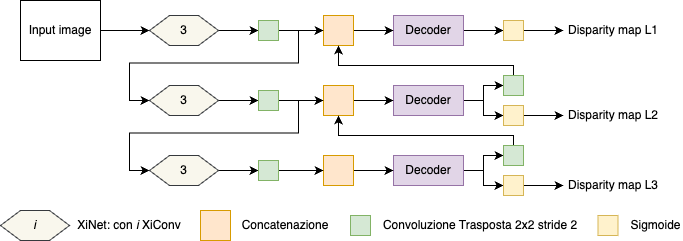

The diagram above was exported from draw.io. Its source (the exported page's mxGraphModel, read from the mxfile embedded in the PNG):
<mxGraphModel dx="1026" dy="590" grid="1" gridSize="10" guides="1" tooltips="1" connect="1" arrows="1" fold="1" page="1" pageScale="1" pageWidth="827" pageHeight="1169" math="0" shadow="0">
  <root>
    <mxCell id="0" />
    <mxCell id="1" parent="0" />
    <mxCell id="2" style="edgeStyle=orthogonalEdgeStyle;rounded=0;orthogonalLoop=1;jettySize=auto;html=1;exitX=1;exitY=0.5;exitDx=0;exitDy=0;entryX=0;entryY=0.5;entryDx=0;entryDy=0;" edge="1" source="3" target="27" parent="1">
      <mxGeometry relative="1" as="geometry" />
    </mxCell>
    <mxCell id="3" value="Decoder" style="rounded=0;whiteSpace=wrap;html=1;fillColor=#e1d5e7;strokeColor=#9673a6;" vertex="1" parent="1">
      <mxGeometry x="465" y="365" width="70" height="30" as="geometry" />
    </mxCell>
    <mxCell id="4" style="edgeStyle=orthogonalEdgeStyle;rounded=0;orthogonalLoop=1;jettySize=auto;html=1;exitX=1;exitY=0.5;exitDx=0;exitDy=0;entryX=0;entryY=0.5;entryDx=0;entryDy=0;" edge="1" source="5" target="38" parent="1">
      <mxGeometry relative="1" as="geometry" />
    </mxCell>
    <mxCell id="5" value="Input image" style="rounded=0;whiteSpace=wrap;html=1;" vertex="1" parent="1">
      <mxGeometry x="92" y="350" width="80" height="60" as="geometry" />
    </mxCell>
    <mxCell id="6" style="edgeStyle=orthogonalEdgeStyle;rounded=0;orthogonalLoop=1;jettySize=auto;html=1;exitX=1;exitY=0.5;exitDx=0;exitDy=0;entryX=0;entryY=0.5;entryDx=0;entryDy=0;" edge="1" source="7" target="3" parent="1">
      <mxGeometry relative="1" as="geometry" />
    </mxCell>
    <mxCell id="7" value="" style="rounded=0;whiteSpace=wrap;html=1;fillColor=#ffe6cc;strokeColor=#d79b00;" vertex="1" parent="1">
      <mxGeometry x="395" y="365" width="30" height="30" as="geometry" />
    </mxCell>
    <mxCell id="8" style="edgeStyle=orthogonalEdgeStyle;rounded=0;orthogonalLoop=1;jettySize=auto;html=1;exitX=1;exitY=0.5;exitDx=0;exitDy=0;entryX=0;entryY=0.5;entryDx=0;entryDy=0;" edge="1" source="10" target="25" parent="1">
      <mxGeometry relative="1" as="geometry" />
    </mxCell>
    <mxCell id="9" style="edgeStyle=orthogonalEdgeStyle;rounded=0;orthogonalLoop=1;jettySize=auto;html=1;exitX=1;exitY=0.5;exitDx=0;exitDy=0;entryX=0;entryY=0.5;entryDx=0;entryDy=0;" edge="1" source="10" target="23" parent="1">
      <mxGeometry relative="1" as="geometry" />
    </mxCell>
    <mxCell id="10" value="Decoder" style="rounded=0;whiteSpace=wrap;html=1;fillColor=#e1d5e7;strokeColor=#9673a6;" vertex="1" parent="1">
      <mxGeometry x="465" y="435" width="70" height="30" as="geometry" />
    </mxCell>
    <mxCell id="11" style="edgeStyle=orthogonalEdgeStyle;rounded=0;orthogonalLoop=1;jettySize=auto;html=1;exitX=1;exitY=0.5;exitDx=0;exitDy=0;entryX=0;entryY=0.5;entryDx=0;entryDy=0;" edge="1" source="12" target="10" parent="1">
      <mxGeometry relative="1" as="geometry" />
    </mxCell>
    <mxCell id="12" value="" style="rounded=0;whiteSpace=wrap;html=1;fillColor=#ffe6cc;strokeColor=#d79b00;" vertex="1" parent="1">
      <mxGeometry x="395" y="435" width="30" height="30" as="geometry" />
    </mxCell>
    <mxCell id="13" style="edgeStyle=orthogonalEdgeStyle;rounded=0;orthogonalLoop=1;jettySize=auto;html=1;exitX=1;exitY=0.5;exitDx=0;exitDy=0;entryX=0;entryY=0.5;entryDx=0;entryDy=0;" edge="1" source="15" target="21" parent="1">
      <mxGeometry relative="1" as="geometry" />
    </mxCell>
    <mxCell id="14" style="edgeStyle=orthogonalEdgeStyle;rounded=0;orthogonalLoop=1;jettySize=auto;html=1;exitX=1;exitY=0.5;exitDx=0;exitDy=0;entryX=0;entryY=0.5;entryDx=0;entryDy=0;" edge="1" source="15" target="19" parent="1">
      <mxGeometry relative="1" as="geometry" />
    </mxCell>
    <mxCell id="15" value="Decoder" style="rounded=0;whiteSpace=wrap;html=1;fillColor=#e1d5e7;strokeColor=#9673a6;" vertex="1" parent="1">
      <mxGeometry x="465" y="505" width="70" height="30" as="geometry" />
    </mxCell>
    <mxCell id="16" style="edgeStyle=orthogonalEdgeStyle;rounded=0;orthogonalLoop=1;jettySize=auto;html=1;exitX=1;exitY=0.5;exitDx=0;exitDy=0;entryX=0;entryY=0.5;entryDx=0;entryDy=0;" edge="1" source="17" target="15" parent="1">
      <mxGeometry relative="1" as="geometry" />
    </mxCell>
    <mxCell id="17" value="" style="rounded=0;whiteSpace=wrap;html=1;fillColor=#ffe6cc;strokeColor=#d79b00;" vertex="1" parent="1">
      <mxGeometry x="395" y="505" width="30" height="30" as="geometry" />
    </mxCell>
    <mxCell id="18" style="edgeStyle=orthogonalEdgeStyle;rounded=0;orthogonalLoop=1;jettySize=auto;html=1;exitX=0.5;exitY=0;exitDx=0;exitDy=0;entryX=0.5;entryY=1;entryDx=0;entryDy=0;" edge="1" source="19" target="12" parent="1">
      <mxGeometry relative="1" as="geometry">
        <Array as="points">
          <mxPoint x="585" y="485" />
          <mxPoint x="410" y="485" />
        </Array>
      </mxGeometry>
    </mxCell>
    <mxCell id="19" value="" style="whiteSpace=wrap;html=1;aspect=fixed;fillColor=#d5e8d4;strokeColor=#82b366;" vertex="1" parent="1">
      <mxGeometry x="575" y="495" width="20" height="20" as="geometry" />
    </mxCell>
    <mxCell id="20" style="edgeStyle=orthogonalEdgeStyle;rounded=0;orthogonalLoop=1;jettySize=auto;html=1;exitX=1;exitY=0.5;exitDx=0;exitDy=0;entryX=0;entryY=0.5;entryDx=0;entryDy=0;" edge="1" source="21" target="30" parent="1">
      <mxGeometry relative="1" as="geometry" />
    </mxCell>
    <mxCell id="21" value="" style="whiteSpace=wrap;html=1;aspect=fixed;fillColor=#fff2cc;strokeColor=#d6b656;" vertex="1" parent="1">
      <mxGeometry x="575" y="525" width="20" height="20" as="geometry" />
    </mxCell>
    <mxCell id="22" style="edgeStyle=orthogonalEdgeStyle;rounded=0;orthogonalLoop=1;jettySize=auto;html=1;exitX=0.5;exitY=0;exitDx=0;exitDy=0;entryX=0.5;entryY=1;entryDx=0;entryDy=0;" edge="1" source="23" target="7" parent="1">
      <mxGeometry relative="1" as="geometry">
        <Array as="points">
          <mxPoint x="585" y="415" />
          <mxPoint x="410" y="415" />
        </Array>
      </mxGeometry>
    </mxCell>
    <mxCell id="23" value="" style="whiteSpace=wrap;html=1;aspect=fixed;fillColor=#d5e8d4;strokeColor=#82b366;" vertex="1" parent="1">
      <mxGeometry x="575" y="425" width="20" height="20" as="geometry" />
    </mxCell>
    <mxCell id="24" style="edgeStyle=orthogonalEdgeStyle;rounded=0;orthogonalLoop=1;jettySize=auto;html=1;exitX=1;exitY=0.5;exitDx=0;exitDy=0;entryX=0;entryY=0.5;entryDx=0;entryDy=0;" edge="1" source="25" target="29" parent="1">
      <mxGeometry relative="1" as="geometry" />
    </mxCell>
    <mxCell id="25" value="" style="whiteSpace=wrap;html=1;aspect=fixed;fillColor=#fff2cc;strokeColor=#d6b656;" vertex="1" parent="1">
      <mxGeometry x="575" y="455" width="20" height="20" as="geometry" />
    </mxCell>
    <mxCell id="26" style="edgeStyle=orthogonalEdgeStyle;rounded=0;orthogonalLoop=1;jettySize=auto;html=1;exitX=1;exitY=0.5;exitDx=0;exitDy=0;entryX=0;entryY=0.5;entryDx=0;entryDy=0;" edge="1" source="27" target="28" parent="1">
      <mxGeometry relative="1" as="geometry" />
    </mxCell>
    <mxCell id="27" value="" style="whiteSpace=wrap;html=1;aspect=fixed;fillColor=#fff2cc;strokeColor=#d6b656;" vertex="1" parent="1">
      <mxGeometry x="575" y="370" width="20" height="20" as="geometry" />
    </mxCell>
    <mxCell id="28" value="Disparity map L1" style="text;html=1;align=center;verticalAlign=middle;whiteSpace=wrap;rounded=0;" vertex="1" parent="1">
      <mxGeometry x="635" y="365" width="100" height="30" as="geometry" />
    </mxCell>
    <mxCell id="29" value="Disparity map L2" style="text;html=1;align=center;verticalAlign=middle;whiteSpace=wrap;rounded=0;" vertex="1" parent="1">
      <mxGeometry x="635" y="450" width="100" height="30" as="geometry" />
    </mxCell>
    <mxCell id="30" value="Disparity map L3" style="text;html=1;align=center;verticalAlign=middle;whiteSpace=wrap;rounded=0;" vertex="1" parent="1">
      <mxGeometry x="635" y="520" width="100" height="30" as="geometry" />
    </mxCell>
    <mxCell id="31" value="" style="rounded=0;whiteSpace=wrap;html=1;fillColor=#ffe6cc;strokeColor=#d79b00;" vertex="1" parent="1">
      <mxGeometry x="272" y="560" width="30" height="30" as="geometry" />
    </mxCell>
    <mxCell id="32" value="" style="whiteSpace=wrap;html=1;aspect=fixed;fillColor=#d5e8d4;strokeColor=#82b366;" vertex="1" parent="1">
      <mxGeometry x="422" y="565" width="20" height="20" as="geometry" />
    </mxCell>
    <mxCell id="33" value="" style="whiteSpace=wrap;html=1;aspect=fixed;fillColor=#fff2cc;strokeColor=#d6b656;" vertex="1" parent="1">
      <mxGeometry x="669.5" y="565" width="20" height="20" as="geometry" />
    </mxCell>
    <mxCell id="34" value="Convoluzione Trasposta 2x2 stride 2" style="text;html=1;align=center;verticalAlign=middle;whiteSpace=wrap;rounded=0;" vertex="1" parent="1">
      <mxGeometry x="452" y="560" width="200" height="30" as="geometry" />
    </mxCell>
    <mxCell id="35" value="Sigmoide" style="text;html=1;align=center;verticalAlign=middle;whiteSpace=wrap;rounded=0;" vertex="1" parent="1">
      <mxGeometry x="699.5" y="560" width="55" height="30" as="geometry" />
    </mxCell>
    <mxCell id="36" value="Concatenazione" style="text;html=1;align=center;verticalAlign=middle;whiteSpace=wrap;rounded=0;" vertex="1" parent="1">
      <mxGeometry x="312" y="560" width="90" height="30" as="geometry" />
    </mxCell>
    <mxCell id="37" style="edgeStyle=orthogonalEdgeStyle;rounded=0;orthogonalLoop=1;jettySize=auto;html=1;exitX=1;exitY=0.5;exitDx=0;exitDy=0;entryX=0;entryY=0.5;entryDx=0;entryDy=0;" edge="1" source="38" target="41" parent="1">
      <mxGeometry relative="1" as="geometry" />
    </mxCell>
    <mxCell id="38" value="3" style="shape=hexagon;perimeter=hexagonPerimeter2;whiteSpace=wrap;html=1;fixedSize=1;fillColor=#f9f7ed;strokeColor=#36393d;" vertex="1" parent="1">
      <mxGeometry x="221" y="365" width="69" height="30" as="geometry" />
    </mxCell>
    <mxCell id="39" style="edgeStyle=orthogonalEdgeStyle;rounded=0;orthogonalLoop=1;jettySize=auto;html=1;exitX=1;exitY=0.5;exitDx=0;exitDy=0;entryX=0;entryY=0.5;entryDx=0;entryDy=0;" edge="1" source="41" target="7" parent="1">
      <mxGeometry relative="1" as="geometry" />
    </mxCell>
    <mxCell id="40" style="edgeStyle=orthogonalEdgeStyle;rounded=0;orthogonalLoop=1;jettySize=auto;html=1;exitX=1;exitY=0.5;exitDx=0;exitDy=0;entryX=0;entryY=0.5;entryDx=0;entryDy=0;" edge="1" source="41" target="43" parent="1">
      <mxGeometry relative="1" as="geometry" />
    </mxCell>
    <mxCell id="41" value="" style="whiteSpace=wrap;html=1;aspect=fixed;fillColor=#d5e8d4;strokeColor=#82b366;" vertex="1" parent="1">
      <mxGeometry x="330" y="370" width="20" height="20" as="geometry" />
    </mxCell>
    <mxCell id="42" style="edgeStyle=orthogonalEdgeStyle;rounded=0;orthogonalLoop=1;jettySize=auto;html=1;exitX=1;exitY=0.5;exitDx=0;exitDy=0;entryX=0;entryY=0.5;entryDx=0;entryDy=0;" edge="1" source="43" target="46" parent="1">
      <mxGeometry relative="1" as="geometry" />
    </mxCell>
    <mxCell id="43" value="3" style="shape=hexagon;perimeter=hexagonPerimeter2;whiteSpace=wrap;html=1;fixedSize=1;fillColor=#f9f7ed;strokeColor=#36393d;" vertex="1" parent="1">
      <mxGeometry x="221" y="435" width="69" height="30" as="geometry" />
    </mxCell>
    <mxCell id="44" style="edgeStyle=orthogonalEdgeStyle;rounded=0;orthogonalLoop=1;jettySize=auto;html=1;exitX=1;exitY=0.5;exitDx=0;exitDy=0;entryX=0;entryY=0.5;entryDx=0;entryDy=0;" edge="1" source="46" target="12" parent="1">
      <mxGeometry relative="1" as="geometry" />
    </mxCell>
    <mxCell id="45" style="edgeStyle=orthogonalEdgeStyle;rounded=0;orthogonalLoop=1;jettySize=auto;html=1;exitX=1;exitY=0.5;exitDx=0;exitDy=0;entryX=0;entryY=0.5;entryDx=0;entryDy=0;" edge="1" source="46" target="48" parent="1">
      <mxGeometry relative="1" as="geometry" />
    </mxCell>
    <mxCell id="46" value="" style="whiteSpace=wrap;html=1;aspect=fixed;fillColor=#d5e8d4;strokeColor=#82b366;" vertex="1" parent="1">
      <mxGeometry x="330" y="440" width="20" height="20" as="geometry" />
    </mxCell>
    <mxCell id="47" style="edgeStyle=orthogonalEdgeStyle;rounded=0;orthogonalLoop=1;jettySize=auto;html=1;exitX=1;exitY=0.5;exitDx=0;exitDy=0;entryX=0;entryY=0.5;entryDx=0;entryDy=0;" edge="1" source="48" target="50" parent="1">
      <mxGeometry relative="1" as="geometry" />
    </mxCell>
    <mxCell id="48" value="3" style="shape=hexagon;perimeter=hexagonPerimeter2;whiteSpace=wrap;html=1;fixedSize=1;fillColor=#f9f7ed;strokeColor=#36393d;" vertex="1" parent="1">
      <mxGeometry x="221" y="505" width="69" height="30" as="geometry" />
    </mxCell>
    <mxCell id="49" style="edgeStyle=orthogonalEdgeStyle;rounded=0;orthogonalLoop=1;jettySize=auto;html=1;exitX=1;exitY=0.5;exitDx=0;exitDy=0;entryX=0;entryY=0.5;entryDx=0;entryDy=0;" edge="1" source="50" target="17" parent="1">
      <mxGeometry relative="1" as="geometry" />
    </mxCell>
    <mxCell id="50" value="" style="whiteSpace=wrap;html=1;aspect=fixed;fillColor=#d5e8d4;strokeColor=#82b366;" vertex="1" parent="1">
      <mxGeometry x="330" y="510" width="20" height="20" as="geometry" />
    </mxCell>
    <mxCell id="51" value="&lt;i&gt;i&lt;/i&gt;" style="shape=hexagon;perimeter=hexagonPerimeter2;whiteSpace=wrap;html=1;fixedSize=1;fillColor=#f9f7ed;strokeColor=#36393d;" vertex="1" parent="1">
      <mxGeometry x="72" y="560" width="69" height="30" as="geometry" />
    </mxCell>
    <mxCell id="52" value="XiNet: con &lt;i&gt;i&lt;/i&gt; XiConv" style="text;html=1;align=center;verticalAlign=middle;whiteSpace=wrap;rounded=0;" vertex="1" parent="1">
      <mxGeometry x="141" y="560" width="120" height="30" as="geometry" />
    </mxCell>
  </root>
</mxGraphModel>